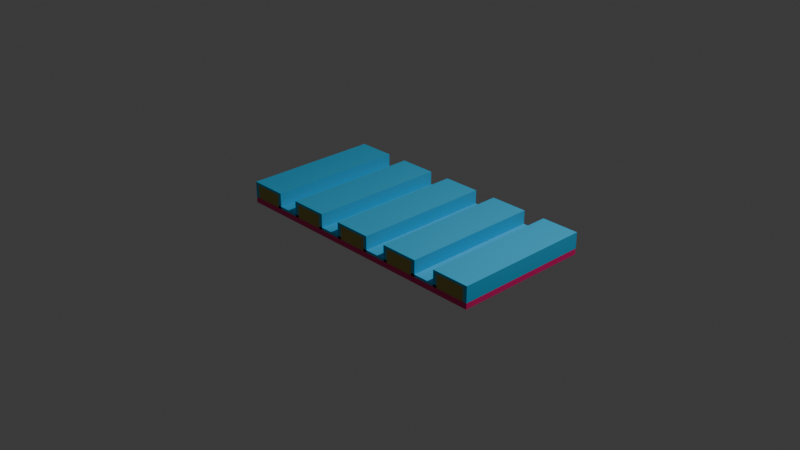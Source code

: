 # Source: Anisotropic_Substrate_Structure.blend  (saved by Blender 5.2.45; exported with 4.5.12 LTS)
import bpy
from mathutils import Matrix  # noqa: F401  (used for matrix-valued properties, if any)

bpy.ops.wm.read_factory_settings(use_empty=True)
scene = bpy.context.scene
scene.name = 'Scene'

# ---- collections
col_collection = bpy.data.collections.new('Collection'); scene.collection.children.link(col_collection)

# ---- materials (node trees are filled in below, after node groups)
mat_material_003 = bpy.data.materials.new('Material.003')
mat_material_001 = bpy.data.materials.new('Material.001')
mat_material = bpy.data.materials.new('Material')

# ---- material node trees
mat_material_003.use_nodes = True; mat_material_003.node_tree.nodes.clear()
_N = mat_material_003.node_tree.nodes; _L = mat_material_003.node_tree.links
n0 = _N.new('ShaderNodeBsdfPrincipled'); n0.name = 'Principled BSDF'; n0.location = (-200, 100)
n0.inputs[0].default_value = (0.04061, 0.4824, 0.8, 1.0)
n0.inputs[10].default_value = 0.005
n1 = _N.new('ShaderNodeOutputMaterial'); n1.name = 'Material Output'; n1.location = (200, 100)
_L.new(n0.outputs[0], n1.inputs[0])
n1.is_active_output = True
mat_material_001.use_nodes = True; mat_material_001.node_tree.nodes.clear()
_N = mat_material_001.node_tree.nodes; _L = mat_material_001.node_tree.links
n0 = _N.new('ShaderNodeBsdfPrincipled'); n0.name = 'Principled BSDF'; n0.location = (-200, 100)
n0.inputs[0].default_value = (0.3888, 0.3383, 0.06537, 1.0)
n0.inputs[10].default_value = 0.005
n1 = _N.new('ShaderNodeOutputMaterial'); n1.name = 'Material Output'; n1.location = (200, 100)
_L.new(n0.outputs[0], n1.inputs[0])
n1.is_active_output = True
mat_material.use_nodes = True; mat_material.node_tree.nodes.clear()
_N = mat_material.node_tree.nodes; _L = mat_material.node_tree.links
n0 = _N.new('ShaderNodeBsdfPrincipled'); n0.name = 'Principled BSDF'; n0.location = (-200, 100)
n0.inputs[0].default_value = (0.8, 0.006581, 0.1837, 1.0)
n0.inputs[10].default_value = 0.005
n1 = _N.new('ShaderNodeOutputMaterial'); n1.name = 'Material Output'; n1.location = (200, 100)
_L.new(n0.outputs[0], n1.inputs[0])
n1.is_active_output = True

# ---- world
world_world = bpy.data.worlds.new('World'); scene.world = world_world
world_world.use_nodes = True; world_world.node_tree.nodes.clear()
_N = world_world.node_tree.nodes; _L = world_world.node_tree.links
n0 = _N.new('ShaderNodeOutputWorld'); n0.name = 'World Output'; n0.location = (200, 100)
n1 = _N.new('ShaderNodeBackground'); n1.name = 'Background'; n1.location = (-200, 100)
n1.inputs[0].default_value = (0.05088, 0.05088, 0.05088, 1.0)
_L.new(n1.outputs[0], n0.inputs[0])
n0.is_active_output = True
world_world.color = (0.05088, 0.05088, 0.05088)
world_world.sun_shadow_jitter_overblur = 0.0

# ---- cameras
cam_camera = bpy.data.cameras.new('Camera')
cam_camera.clip_end = 100.0
cam_camera.ortho_scale = 7.314

# ---- lights
light_light = bpy.data.lights.new('Light', 'POINT')
light_light.energy = 1000.0
light_light.shadow_soft_size = 0.1

# ---- meshes
me_cube_001 = bpy.data.meshes.new('Cube.001')
me_cube_001.from_pydata([(0.6235, -0.9987, -1.148), (0.6235, 1.001, -1.148), (0.0, 1.0, -1.0), (0.0, -1.0, -1.0), (-0.5, 1.0, -1.0), (-0.5, -1.0, -1.0), (-0.25, -1.0, -1.0), (-0.25, 1.0, -1.0), (-0.375, 1.0, -1.0), (-0.375, -1.0, -1.0), (-0.125, -1.0, -1.0), (-0.125, 1.0, -1.0), (0.5, -1.0, -1.0), (0.5, 1.0, -1.0), (0.25, 1.0, -1.0), (0.25, -1.0, -1.0), (0.375, -1.0, -1.0), (0.375, 1.0, -1.0), (0.125, 1.0, -1.0), (0.125, -1.0, -1.0), (-0.4989, 0.9976, -0.9995), (0.625, 1.0, -1.0), (0.625, -1.0, -1.0), (-0.4989, -1.002, -0.9995), (0.125, 1.0, -8.014), (0.0, 1.0, -8.014), (0.0, -1.0, -8.014), (-0.375, 1.0, -8.014), (-0.5, 1.0, -8.014), (-0.5, -1.0, -8.014), (-0.125, 1.0, -8.014), (-0.25, 1.0, -8.014), (-0.25, -1.0, -8.014), (-0.375, -1.0, -8.014), (-0.125, -1.0, -8.014), (0.625, 1.0, -8.014), (0.5, 1.0, -8.014), (0.5, -1.0, -8.014), (0.375, 1.0, -8.014), (0.25, 1.0, -8.014), (0.25, -1.0, -8.014), (0.375, -1.0, -8.014), (0.125, -1.0, -8.014), (0.625, -1.0, -8.014), (-0.125, -1.0, -2.246), (0.0, -1.0, -2.246), (0.0, 1.0, -2.246), (-0.375, -1.0, -2.246), (-0.25, -1.0, -2.246), (-0.25, 1.0, -2.246), (-0.375, 1.0, -2.246), (-0.125, 1.0, -2.246), (0.375, -1.0, -2.246), (0.5, -1.0, -2.246), (0.5, 1.0, -2.246), (0.125, -1.0, -2.246), (0.25, -1.0, -2.246), (0.25, 1.0, -2.246), (0.375, 1.0, -2.246), (0.125, 1.0, -2.246), (0.125, 1.0, -9.261), (0.0, 1.0, -9.261), (0.0, -1.0, -9.261), (-0.375, 1.0, -9.261), (-0.5, 1.0, -9.261), (-0.5, -1.0, -9.261), (-0.125, 1.0, -9.261), (-0.25, 1.0, -9.261), (-0.25, -1.0, -9.261), (-0.375, -1.0, -9.261), (-0.125, -1.0, -9.261), (0.625, 1.0, -9.261), (0.5, 1.0, -9.261), (0.5, -1.0, -9.261), (0.375, 1.0, -9.261), (0.25, 1.0, -9.261), (0.25, -1.0, -9.261), (0.375, -1.0, -9.261), (0.125, -1.0, -9.261), (0.625, -1.0, -9.261), (0.64, 1.001, -1.148), (0.64, -0.9987, -1.148), (-0.3585, 1.0, -1.0), (-0.3585, -1.0, -1.0), (-0.1085, 1.0, -1.0), (-0.1085, -1.0, -1.0), (0.3915, 1.0, -1.0), (0.3915, -1.0, -1.0), (0.1415, 1.0, -1.0), (0.1415, -1.0, -1.0), (0.6415, 1.0, -1.0), (0.6415, -1.0, -1.0), (-0.3585, 1.0, -8.014), (-0.3585, -1.0, -8.014), (-0.1085, 1.0, -8.014), (-0.1085, -1.0, -8.014), (0.3915, 1.0, -8.014), (0.3915, -1.0, -8.014), (0.1415, 1.0, -8.014), (0.1415, -1.0, -8.014), (0.6415, 1.0, -8.014), (0.6415, -1.0, -8.014), (-0.3585, 1.0, -9.261), (-0.3585, -1.0, -9.261), (-0.1085, 1.0, -9.261), (-0.1085, -1.0, -9.261), (0.3915, 1.0, -9.261), (0.3915, -1.0, -9.261), (0.1415, 1.0, -9.261), (0.1415, -1.0, -9.261), (0.6415, 1.0, -9.261), (0.6415, -1.0, -9.261), (-0.01651, 1.0, -1.0), (-0.01651, -1.0, -1.0), (-0.5165, 1.0, -1.0), (-0.5165, -1.0, -1.0), (-0.2665, 1.0, -1.0), (-0.2665, -1.0, -1.0), (0.4835, 1.0, -1.0), (0.4835, -1.0, -1.0), (0.2335, 1.0, -1.0), (0.2335, -1.0, -1.0), (-0.5154, -1.002, -0.9995), (-0.5154, 0.9976, -0.9995), (-0.01651, 1.0, -8.014), (-0.01651, -1.0, -8.014), (-0.5165, 1.0, -8.014), (-0.5165, -1.0, -8.014), (-0.2665, 1.0, -8.014), (-0.2665, -1.0, -8.014), (0.4835, 1.0, -8.014), (0.4835, -1.0, -8.014), (0.2335, 1.0, -8.014), (0.2335, -1.0, -8.014), (-0.01651, 1.0, -9.261), (-0.01651, -1.0, -9.261), (-0.5165, 1.0, -9.261), (-0.5165, -1.0, -9.261), (-0.2665, 1.0, -9.261), (-0.2665, -1.0, -9.261), (0.4835, 1.0, -9.261), (0.4835, -1.0, -9.261), (0.2335, 1.0, -9.261), (0.2335, -1.0, -9.261)], [], [(30, 11, 84, 94), (3, 10, 44, 45), (6, 9, 47, 48), (26, 3, 113, 125), (5, 4, 114, 115), (42, 26, 62, 78), (70, 66, 104, 105), (23, 20, 123, 122), (15, 14, 120, 121), (28, 27, 63, 64), (38, 17, 86, 96), (9, 8, 50, 47), (41, 40, 76, 77), (32, 6, 117, 129), (10, 34, 95, 85), (35, 21, 90, 100), (2, 25, 124, 112), (41, 77, 107, 97), (51, 46, 45, 44), (50, 49, 48, 47), (58, 54, 53, 52), (59, 57, 56, 55), (64, 63, 69, 65), (67, 66, 70, 68), (75, 74, 77, 76), (61, 60, 78, 62), (72, 71, 79, 73), (60, 24, 98, 108), (17, 13, 54, 58), (31, 30, 66, 67), (43, 37, 73, 79), (6, 7, 116, 117), (13, 12, 53, 54), (69, 63, 102, 103), (33, 29, 65, 69), (2, 3, 45, 46), (11, 2, 46, 51), (34, 70, 105, 95), (34, 32, 68, 70), (16, 17, 58, 52), (17, 16, 87, 86), (7, 6, 48, 49), (18, 14, 57, 59), (36, 35, 71, 72), (8, 7, 49, 50), (15, 19, 55, 56), (76, 40, 133, 143), (10, 11, 51, 44), (39, 38, 74, 75), (14, 15, 56, 57), (7, 31, 128, 116), (25, 24, 60, 61), (12, 16, 52, 53), (19, 18, 59, 55), (84, 85, 95, 94), (96, 97, 107, 106), (88, 89, 99, 98), (90, 91, 101, 100), (86, 87, 97, 96), (82, 83, 93, 92), (98, 99, 109, 108), (100, 101, 111, 110), (92, 93, 103, 102), (94, 95, 105, 104), (11, 10, 85, 84), (0, 1, 80, 81), (16, 41, 97, 87), (66, 30, 94, 104), (19, 42, 99, 89), (18, 19, 89, 88), (8, 9, 83, 82), (74, 38, 96, 106), (43, 79, 111, 101), (63, 27, 92, 102), (24, 18, 88, 98), (77, 74, 106, 107), (42, 78, 109, 99), (71, 35, 100, 110), (22, 43, 101, 91), (78, 60, 108, 109), (33, 69, 103, 93), (27, 8, 82, 92), (79, 71, 110, 111), (9, 33, 93, 83), (21, 22, 91, 90), (121, 120, 132, 133), (127, 126, 136, 137), (117, 116, 128, 129), (125, 124, 134, 135), (119, 118, 130, 131), (113, 112, 124, 125), (115, 114, 126, 127), (129, 128, 138, 139), (131, 130, 140, 141), (133, 132, 142, 143), (25, 61, 134, 124), (72, 73, 141, 140), (31, 67, 138, 128), (62, 26, 125, 135), (36, 72, 140, 130), (73, 37, 131, 141), (14, 39, 132, 120), (75, 76, 143, 142), (40, 15, 121, 133), (68, 32, 129, 139), (61, 62, 135, 134), (28, 64, 136, 126), (39, 75, 142, 132), (37, 12, 119, 131), (12, 13, 118, 119), (64, 65, 137, 136), (65, 29, 127, 137), (13, 36, 130, 118), (3, 2, 112, 113), (29, 5, 115, 127), (67, 68, 139, 138), (4, 28, 126, 114)])
_uv = me_cube_001.uv_layers.new(name='UVMap')
_uv.uv.foreach_set('vector', [0.375, 0.3594, 0.375, 0.3594, 0.375, 0.3594, 0.375, 0.3594, 0.375, 0.875, 0.375, 0.8906, 0.375, 0.8906, 0.375, 0.875, 0.375, 0.9062, 0.375, 0.9219, 0.375, 0.9219, 0.375, 0.9062, 0.375, 0.875, 0.375, 0.875, 0.375, 0.875, 0.375, 0.875, 0.0, 0.0, 0.0, 0.0, 0.0, 0.0, 0.0, 0.0, 0.375, 0.8594, 0.375, 0.875, 0.375, 0.875, 0.375, 0.8594, 0.2344, 0.75, 0.2344, 0.5, 0.2344, 0.5, 0.2344, 0.75, 0.0, 0.0, 0.0, 0.0, 0.0, 0.0, 0.0, 0.0, 0.2812, 0.75, 0.2812, 0.5, 0.2812, 0.5, 0.2812, 0.75, 0.375, 0.3125, 0.375, 0.3281, 0.375, 0.3281, 0.375, 0.3125, 0.375, 0.4219, 0.375, 0.4219, 0.375, 0.4219, 0.375, 0.4219, 0.2031, 0.75, 0.2031, 0.5, 0.2031, 0.5, 0.2031, 0.75, 0.375, 0.8281, 0.375, 0.8438, 0.375, 0.8438, 0.375, 0.8281, 0.375, 0.9062, 0.375, 0.9062, 0.375, 0.9062, 0.375, 0.9062, 0.375, 0.8906, 0.375, 0.8906, 0.375, 0.8906, 0.375, 0.8906, 0.375, 0.4531, 0.375, 0.4531, 0.375, 0.4531, 0.375, 0.4531, 0.375, 0.375, 0.375, 0.375, 0.375, 0.375, 0.375, 0.375, 0.375, 0.8281, 0.375, 0.8281, 0.375, 0.8281, 0.375, 0.8281, 0.2344, 0.5, 0.25, 0.5, 0.25, 0.75, 0.2344, 0.75, 0.2031, 0.5, 0.2188, 0.5, 0.2188, 0.75, 0.2031, 0.75, 0.2969, 0.5, 0.3125, 0.5, 0.3125, 0.75, 0.2969, 0.75, 0.2656, 0.5, 0.2812, 0.5, 0.2812, 0.75, 0.2656, 0.75, 0.1875, 0.5, 0.2031, 0.5, 0.2031, 0.75, 0.1875, 0.75, 0.2188, 0.5, 0.2344, 0.5, 0.2344, 0.75, 0.2188, 0.75, 0.2812, 0.5, 0.2969, 0.5, 0.2969, 0.75, 0.2812, 0.75, 0.25, 0.5, 0.2656, 0.5, 0.2656, 0.75, 0.25, 0.75, 0.3125, 0.5, 0.3281, 0.5, 0.3281, 0.75, 0.3125, 0.75, 0.375, 0.3906, 0.375, 0.3906, 0.375, 0.3906, 0.375, 0.3906, 0.375, 0.4219, 0.375, 0.4375, 0.375, 0.4375, 0.375, 0.4219, 0.375, 0.3438, 0.375, 0.3594, 0.375, 0.3594, 0.375, 0.3438, 0.375, 0.7969, 0.375, 0.8125, 0.375, 0.8125, 0.375, 0.7969, 0.2188, 0.75, 0.2188, 0.5, 0.2188, 0.5, 0.2188, 0.75, 0.3125, 0.5, 0.3125, 0.75, 0.3125, 0.75, 0.3125, 0.5, 0.2031, 0.75, 0.2031, 0.5, 0.2031, 0.5, 0.2031, 0.75, 0.375, 0.9219, 0.375, 0.9375, 0.375, 0.9375, 0.375, 0.9219, 0.25, 0.5, 0.25, 0.75, 0.25, 0.75, 0.25, 0.5, 0.375, 0.3594, 0.375, 0.375, 0.375, 0.375, 0.375, 0.3594, 0.375, 0.8906, 0.375, 0.8906, 0.375, 0.8906, 0.375, 0.8906, 0.375, 0.8906, 0.375, 0.9062, 0.375, 0.9062, 0.375, 0.8906, 0.2969, 0.75, 0.2969, 0.5, 0.2969, 0.5, 0.2969, 0.75, 0.2969, 0.5, 0.2969, 0.75, 0.2969, 0.75, 0.2969, 0.5, 0.2188, 0.5, 0.2188, 0.75, 0.2188, 0.75, 0.2188, 0.5, 0.375, 0.3906, 0.375, 0.4062, 0.375, 0.4062, 0.375, 0.3906, 0.375, 0.4375, 0.375, 0.4531, 0.375, 0.4531, 0.375, 0.4375, 0.375, 0.3281, 0.375, 0.3438, 0.375, 0.3438, 0.375, 0.3281, 0.375, 0.8438, 0.375, 0.8594, 0.375, 0.8594, 0.375, 0.8438, 0.375, 0.8438, 0.375, 0.8438, 0.375, 0.8438, 0.375, 0.8438, 0.2344, 0.75, 0.2344, 0.5, 0.2344, 0.5, 0.2344, 0.75, 0.375, 0.4062, 0.375, 0.4219, 0.375, 0.4219, 0.375, 0.4062, 0.2812, 0.5, 0.2812, 0.75, 0.2812, 0.75, 0.2812, 0.5, 0.375, 0.3438, 0.375, 0.3438, 0.375, 0.3438, 0.375, 0.3438, 0.375, 0.375, 0.375, 0.3906, 0.375, 0.3906, 0.375, 0.375, 0.375, 0.8125, 0.375, 0.8281, 0.375, 0.8281, 0.375, 0.8125, 0.2656, 0.75, 0.2656, 0.5, 0.2656, 0.5, 0.2656, 0.75, 0.2344, 0.5, 0.2344, 0.75, 0.2344, 0.75, 0.2344, 0.5, 0.2969, 0.5, 0.2969, 0.75, 0.2969, 0.75, 0.2969, 0.5, 0.2656, 0.5, 0.2656, 0.75, 0.2656, 0.75, 0.2656, 0.5, 0.3281, 0.5, 0.3281, 0.75, 0.3281, 0.75, 0.3281, 0.5, 0.2969, 0.5, 0.2969, 0.75, 0.2969, 0.75, 0.2969, 0.5, 0.2031, 0.5, 0.2031, 0.75, 0.2031, 0.75, 0.2031, 0.5, 0.2656, 0.5, 0.2656, 0.75, 0.2656, 0.75, 0.2656, 0.5, 0.3281, 0.5, 0.3281, 0.75, 0.3281, 0.75, 0.3281, 0.5, 0.2031, 0.5, 0.2031, 0.75, 0.2031, 0.75, 0.2031, 0.5, 0.2344, 0.5, 0.2344, 0.75, 0.2344, 0.75, 0.2344, 0.5, 0.2344, 0.5, 0.2344, 0.75, 0.2344, 0.75, 0.2344, 0.5, 0.0, 0.0, 0.0, 0.0, 0.0, 0.0, 0.0, 0.0, 0.375, 0.8281, 0.375, 0.8281, 0.375, 0.8281, 0.375, 0.8281, 0.375, 0.3594, 0.375, 0.3594, 0.375, 0.3594, 0.375, 0.3594, 0.375, 0.8594, 0.375, 0.8594, 0.375, 0.8594, 0.375, 0.8594, 0.2656, 0.5, 0.2656, 0.75, 0.2656, 0.75, 0.2656, 0.5, 0.2031, 0.5, 0.2031, 0.75, 0.2031, 0.75, 0.2031, 0.5, 0.375, 0.4219, 0.375, 0.4219, 0.375, 0.4219, 0.375, 0.4219, 0.375, 0.7969, 0.375, 0.7969, 0.375, 0.7969, 0.375, 0.7969, 0.375, 0.3281, 0.375, 0.3281, 0.375, 0.3281, 0.375, 0.3281, 0.375, 0.3906, 0.375, 0.3906, 0.375, 0.3906, 0.375, 0.3906, 0.2969, 0.75, 0.2969, 0.5, 0.2969, 0.5, 0.2969, 0.75, 0.375, 0.8594, 0.375, 0.8594, 0.375, 0.8594, 0.375, 0.8594, 0.375, 0.4531, 0.375, 0.4531, 0.375, 0.4531, 0.375, 0.4531, 0.375, 0.7969, 0.375, 0.7969, 0.375, 0.7969, 0.375, 0.7969, 0.2656, 0.75, 0.2656, 0.5, 0.2656, 0.5, 0.2656, 0.75, 0.375, 0.9219, 0.375, 0.9219, 0.375, 0.9219, 0.375, 0.9219, 0.375, 0.3281, 0.375, 0.3281, 0.375, 0.3281, 0.375, 0.3281, 0.3281, 0.75, 0.3281, 0.5, 0.3281, 0.5, 0.3281, 0.75, 0.375, 0.9219, 0.375, 0.9219, 0.375, 0.9219, 0.375, 0.9219, 0.0, 0.0, 0.0, 0.0, 0.0, 0.0, 0.0, 0.0, 0.2812, 0.75, 0.2812, 0.5, 0.2812, 0.5, 0.2812, 0.75, 0.1875, 0.75, 0.1875, 0.5, 0.1875, 0.5, 0.1875, 0.75, 0.2188, 0.75, 0.2188, 0.5, 0.2188, 0.5, 0.2188, 0.75, 0.25, 0.75, 0.25, 0.5, 0.25, 0.5, 0.25, 0.75, 0.3125, 0.75, 0.3125, 0.5, 0.3125, 0.5, 0.3125, 0.75, 0.25, 0.75, 0.25, 0.5, 0.25, 0.5, 0.25, 0.75, 0.1875, 0.75, 0.1875, 0.5, 0.1875, 0.5, 0.1875, 0.75, 0.2188, 0.75, 0.2188, 0.5, 0.2188, 0.5, 0.2188, 0.75, 0.3125, 0.75, 0.3125, 0.5, 0.3125, 0.5, 0.3125, 0.75, 0.2812, 0.75, 0.2812, 0.5, 0.2812, 0.5, 0.2812, 0.75, 0.375, 0.375, 0.375, 0.375, 0.375, 0.375, 0.375, 0.375, 0.3125, 0.5, 0.3125, 0.75, 0.3125, 0.75, 0.3125, 0.5, 0.375, 0.3438, 0.375, 0.3438, 0.375, 0.3438, 0.375, 0.3438, 0.375, 0.875, 0.375, 0.875, 0.375, 0.875, 0.375, 0.875, 0.375, 0.4375, 0.375, 0.4375, 0.375, 0.4375, 0.375, 0.4375, 0.375, 0.8125, 0.375, 0.8125, 0.375, 0.8125, 0.375, 0.8125, 0.375, 0.4062, 0.375, 0.4062, 0.375, 0.4062, 0.375, 0.4062, 0.2812, 0.5, 0.2812, 0.75, 0.2812, 0.75, 0.2812, 0.5, 0.375, 0.8438, 0.375, 0.8438, 0.375, 0.8438, 0.375, 0.8438, 0.375, 0.9062, 0.375, 0.9062, 0.375, 0.9062, 0.375, 0.9062, 0.25, 0.5, 0.25, 0.75, 0.25, 0.75, 0.25, 0.5, 0.375, 0.3125, 0.375, 0.3125, 0.375, 0.3125, 0.375, 0.3125, 0.375, 0.4062, 0.375, 0.4062, 0.375, 0.4062, 0.375, 0.4062, 0.375, 0.8125, 0.375, 0.8125, 0.375, 0.8125, 0.375, 0.8125, 0.3125, 0.75, 0.3125, 0.5, 0.3125, 0.5, 0.3125, 0.75, 0.1875, 0.5, 0.1875, 0.75, 0.1875, 0.75, 0.1875, 0.5, 0.375, 0.9375, 0.375, 0.9375, 0.375, 0.9375, 0.375, 0.9375, 0.375, 0.4375, 0.375, 0.4375, 0.375, 0.4375, 0.375, 0.4375, 0.25, 0.75, 0.25, 0.5, 0.25, 0.5, 0.25, 0.75, 0.375, 0.9375, 0.375, 0.9375, 0.375, 0.9375, 0.375, 0.9375, 0.2188, 0.5, 0.2188, 0.75, 0.2188, 0.75, 0.2188, 0.5, 0.375, 0.3125, 0.375, 0.3125, 0.375, 0.3125, 0.375, 0.3125])
me_cube_001.materials.append(mat_material_003)
me_cube_001.materials.append(None)
me_cube_001.materials.append(None)
me_cube_001.update()
me_cube_002 = bpy.data.meshes.new('Cube.002')
me_cube_002.from_pydata([], [], [])
_uv = me_cube_002.uv_layers.new(name='UVMap')
_uv.uv.foreach_set('vector', [])
me_cube_002.materials.append(None)
me_cube_002.update()
me_cube_003 = bpy.data.meshes.new('Cube.003')
me_cube_003.from_pydata([(0.0, 1.0, -1.0), (0.0, -1.0, -1.0), (-0.5, 1.0, -1.0), (-0.5, -1.0, -1.0), (-0.25, -1.0, -1.0), (-0.25, 1.0, -1.0), (-0.375, 1.0, -1.0), (-0.375, -1.0, -1.0), (-0.125, -1.0, -1.0), (-0.125, 1.0, -1.0), (0.5, -1.0, -1.0), (0.5, 1.0, -1.0), (0.25, 1.0, -1.0), (0.25, -1.0, -1.0), (0.375, -1.0, -1.0), (0.375, 1.0, -1.0), (0.125, 1.0, -1.0), (0.125, -1.0, -1.0), (0.625, 1.0, -1.0), (0.625, -1.0, -1.0), (0.125, 1.0, -8.014), (0.0, 1.0, -8.014), (0.0, -1.0, -8.014), (-0.375, 1.0, -8.014), (-0.5, 1.0, -8.014), (-0.5, -1.0, -8.014), (-0.125, 1.0, -8.014), (-0.25, 1.0, -8.014), (-0.25, -1.0, -8.014), (-0.375, -1.0, -8.014), (-0.125, -1.0, -8.014), (0.625, 1.0, -8.014), (0.5, 1.0, -8.014), (0.5, -1.0, -8.014), (0.375, 1.0, -8.014), (0.25, 1.0, -8.014), (0.25, -1.0, -8.014), (0.375, -1.0, -8.014), (0.125, -1.0, -8.014), (0.625, -1.0, -8.014)], [], [(17, 1, 22, 38), (2, 6, 23, 24), (5, 9, 26, 27), (19, 10, 33, 39), (8, 4, 28, 30), (7, 3, 25, 29), (12, 15, 34, 35), (11, 18, 31, 32), (14, 13, 36, 37), (0, 16, 20, 21)])
_uv = me_cube_003.uv_layers.new(name='UVMap')
_uv.uv.foreach_set('vector', [0.375, 0.8594, 0.375, 0.875, 0.375, 0.875, 0.375, 0.8594, 0.375, 0.3125, 0.375, 0.3281, 0.375, 0.3281, 0.375, 0.3125, 0.375, 0.3438, 0.375, 0.3594, 0.375, 0.3594, 0.375, 0.3438, 0.375, 0.7969, 0.375, 0.8125, 0.375, 0.8125, 0.375, 0.7969, 0.375, 0.8906, 0.375, 0.9062, 0.375, 0.9062, 0.375, 0.8906, 0.375, 0.9219, 0.375, 0.9375, 0.375, 0.9375, 0.375, 0.9219, 0.375, 0.4062, 0.375, 0.4219, 0.375, 0.4219, 0.375, 0.4062, 0.375, 0.4375, 0.375, 0.4531, 0.375, 0.4531, 0.375, 0.4375, 0.375, 0.8281, 0.375, 0.8438, 0.375, 0.8438, 0.375, 0.8281, 0.375, 0.375, 0.375, 0.3906, 0.375, 0.3906, 0.375, 0.375])
me_cube_003.materials.append(mat_material_001)
me_cube_003.update()
me_cube_004 = bpy.data.meshes.new('Cube.004')
me_cube_004.from_pydata([(-1.0, -1.0, -1.0), (-1.0, -1.0, 1.0), (-1.0, 1.0, -1.0), (-1.0, 1.0, 1.0), (1.0, -1.0, -1.0), (1.0, -1.0, 1.0), (1.0, 1.0, -1.0), (1.0, 1.0, 1.0)], [], [(0, 1, 3, 2), (2, 3, 7, 6), (6, 7, 5, 4), (4, 5, 1, 0), (2, 6, 4, 0), (7, 3, 1, 5)])
_uv = me_cube_004.uv_layers.new(name='UVMap')
_uv.uv.foreach_set('vector', [0.375, 0.0, 0.625, 0.0, 0.625, 0.25, 0.375, 0.25, 0.375, 0.25, 0.625, 0.25, 0.625, 0.5, 0.375, 0.5, 0.375, 0.5, 0.625, 0.5, 0.625, 0.75, 0.375, 0.75, 0.375, 0.75, 0.625, 0.75, 0.625, 1.0, 0.375, 1.0, 0.125, 0.5, 0.375, 0.5, 0.375, 0.75, 0.125, 0.75, 0.625, 0.5, 0.875, 0.5, 0.875, 0.75, 0.625, 0.75])
me_cube_004.materials.append(mat_material)
me_cube_004.update()

# ---- objects
ob_light = bpy.data.objects.new('Light', light_light)
ob_camera = bpy.data.objects.new('Camera', cam_camera)
ob_silicon_dioxide_coating = bpy.data.objects.new(' Silicon Dioxide Coating ', me_cube_001)
ob_cube_001 = bpy.data.objects.new('Cube.001', me_cube_002)
ob_aluminum_middle_blocks = bpy.data.objects.new(' Aluminum Middle Blocks', me_cube_003)
ob_silicon_base_layer = bpy.data.objects.new(' Silicon Base Layer', me_cube_004)

# ---- transforms, parenting, visibility, modifiers, constraints
ob_light.location = (4.076, 1.005, 5.904)
ob_light.rotation_euler = (0.6503, 0.05522, 1.866)
ob_light.lock_rotations_4d = False
ob_light.empty_display_type = 'ARROWS'
ob_light.color = (0.0, 0.0, 0.0, 0.0)
ob_light.lineart.crease_threshold = 0.0
ob_camera.location = (7.359, -6.926, 4.958)
ob_camera.rotation_euler = (1.109, 0.0, 0.8149)
ob_camera.lock_rotations_4d = False
ob_camera.empty_display_type = 'ARROWS'
ob_camera.color = (0.0, 0.0, 0.0, 0.0)
ob_camera.display_type = 'WIRE'
ob_camera.lineart.crease_threshold = 0.0
ob_silicon_dioxide_coating.location = (-0.02167, 0.0, 0.0)
ob_silicon_dioxide_coating.scale = (2.621, 0.7569, -0.02097)
ob_cube_001.location = (0.0, 0.0, 0.0)
ob_cube_001.scale = (1.58, 0.7569, -0.02097)
ob_aluminum_middle_blocks.location = (-0.02167, 0.0, 0.0)
ob_aluminum_middle_blocks.scale = (2.621, 0.7569, -0.02097)
ob_silicon_base_layer.location = (0.142, 0.0, -0.01)
ob_silicon_base_layer.scale = (1.517, 0.7569, -0.03177)

# ---- collection membership
col_collection.objects.link(ob_light)
col_collection.objects.link(ob_camera)
col_collection.objects.link(ob_silicon_dioxide_coating)
col_collection.objects.link(ob_cube_001)
col_collection.objects.link(ob_aluminum_middle_blocks)
col_collection.objects.link(ob_silicon_base_layer)

# ---- scene / render settings (as saved in the file)
scene.camera = ob_camera
scene.frame_start = 1; scene.frame_end = 250; scene.frame_set(204)
scene.render.engine = 'BLENDER_EEVEE_NEXT'
scene.render.bake_bias = 0.0
scene.render.bake_samples = 0
scene.render.compositor_device = 'GPU'
scene.eevee.use_volume_custom_range = False
scene.eevee.fast_gi_thickness_near = 0.1
scene.eevee.fast_gi_thickness_far = 0.0
scene.eevee.ray_tracing_options.screen_trace_thickness = 0.1
bpy.context.view_layer.update()

